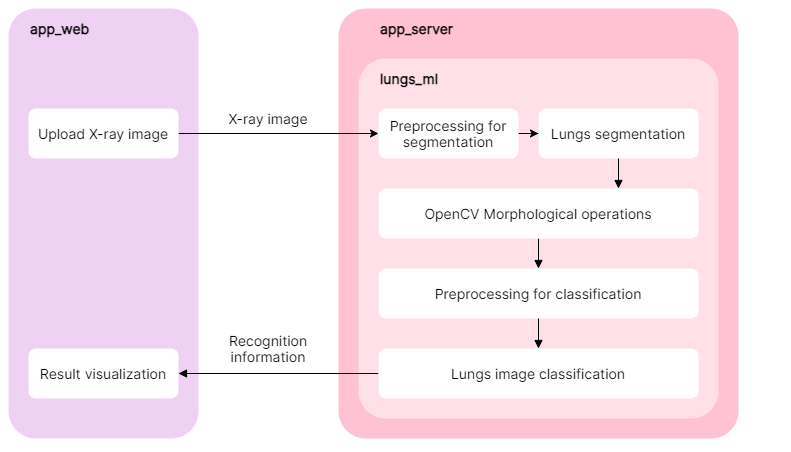

The diagram above was exported from draw.io. Its source (the exported page's mxGraphModel, read from the mxfile embedded in the PNG):
<mxGraphModel dx="1572" dy="717" grid="0" gridSize="10" guides="1" tooltips="1" connect="1" arrows="1" fold="1" page="1" pageScale="1" pageWidth="1169" pageHeight="1654" math="0" shadow="0">
  <root>
    <mxCell id="0" />
    <mxCell id="1" parent="0" />
    <mxCell id="PlWkC7qRCjwL7kmZxHY4-6" value="" style="rounded=1;whiteSpace=wrap;html=1;fontFamily=Inter;fontSize=14;strokeColor=none;arcSize=55;fontSource=https%3A%2F%2Ffonts.googleapis.com%2Fcss%3Ffamily%3DInter;absoluteArcSize=1;fillColor=#ffc1d4;" vertex="1" parent="1">
      <mxGeometry x="510" y="60" width="400" height="430" as="geometry" />
    </mxCell>
    <mxCell id="gpxA6Dl1kiuOL_GHLZDF-2" value="" style="rounded=1;whiteSpace=wrap;html=1;fontFamily=Inter;fontSize=14;strokeColor=none;arcSize=55;fontSource=https%3A%2F%2Ffonts.googleapis.com%2Fcss%3Ffamily%3DInter;absoluteArcSize=1;fillColor=#ffe0e9;" parent="1" vertex="1">
      <mxGeometry x="530" y="110" width="360" height="360" as="geometry" />
    </mxCell>
    <mxCell id="gpxA6Dl1kiuOL_GHLZDF-1" value="" style="rounded=1;whiteSpace=wrap;html=1;fontFamily=Inter;fontSize=14;strokeColor=none;fontSource=https%3A%2F%2Ffonts.googleapis.com%2Fcss%3Ffamily%3DInter;fillColor=#efd1f3;arcSize=55;absoluteArcSize=1;" parent="1" vertex="1">
      <mxGeometry x="180" y="60" width="190" height="430" as="geometry" />
    </mxCell>
    <mxCell id="PBvfP-Pr66K9yt1D-azd-27" style="edgeStyle=orthogonalEdgeStyle;rounded=0;orthogonalLoop=1;jettySize=auto;html=1;entryX=0;entryY=0.5;entryDx=0;entryDy=0;fontFamily=Inter;fontSize=14;fontSource=https%3A%2F%2Ffonts.googleapis.com%2Fcss%3Ffamily%3DInter;" parent="1" source="PBvfP-Pr66K9yt1D-azd-3" target="PBvfP-Pr66K9yt1D-azd-4" edge="1">
      <mxGeometry relative="1" as="geometry" />
    </mxCell>
    <mxCell id="PBvfP-Pr66K9yt1D-azd-3" value="Preprocessing for segmentation" style="rounded=1;whiteSpace=wrap;html=1;fontFamily=Inter;fontSize=14;fontSource=https%3A%2F%2Ffonts.googleapis.com%2Fcss%3Ffamily%3DInter;strokeColor=none;" parent="1" vertex="1">
      <mxGeometry x="550" y="160" width="140" height="50" as="geometry" />
    </mxCell>
    <mxCell id="PlWkC7qRCjwL7kmZxHY4-14" style="edgeStyle=orthogonalEdgeStyle;rounded=0;orthogonalLoop=1;jettySize=auto;html=1;exitX=0.5;exitY=1;exitDx=0;exitDy=0;entryX=0.75;entryY=0;entryDx=0;entryDy=0;endArrow=block;endFill=1;" edge="1" parent="1" source="PBvfP-Pr66K9yt1D-azd-4" target="PBvfP-Pr66K9yt1D-azd-5">
      <mxGeometry relative="1" as="geometry" />
    </mxCell>
    <mxCell id="PBvfP-Pr66K9yt1D-azd-4" value="Lungs segmentation" style="rounded=1;whiteSpace=wrap;html=1;fontFamily=Inter;fontSize=14;fontSource=https%3A%2F%2Ffonts.googleapis.com%2Fcss%3Ffamily%3DInter;strokeColor=none;" parent="1" vertex="1">
      <mxGeometry x="710" y="160" width="160" height="50" as="geometry" />
    </mxCell>
    <mxCell id="PlWkC7qRCjwL7kmZxHY4-4" style="edgeStyle=orthogonalEdgeStyle;rounded=0;orthogonalLoop=1;jettySize=auto;html=1;exitX=0.5;exitY=1;exitDx=0;exitDy=0;entryX=0.5;entryY=0;entryDx=0;entryDy=0;endArrow=block;endFill=1;" edge="1" parent="1" source="PBvfP-Pr66K9yt1D-azd-5" target="PBvfP-Pr66K9yt1D-azd-6">
      <mxGeometry relative="1" as="geometry" />
    </mxCell>
    <mxCell id="PBvfP-Pr66K9yt1D-azd-5" value="OpenCV Morphological operations" style="rounded=1;whiteSpace=wrap;html=1;fontFamily=Inter;fontSize=14;fontSource=https%3A%2F%2Ffonts.googleapis.com%2Fcss%3Ffamily%3DInter;strokeColor=none;" parent="1" vertex="1">
      <mxGeometry x="550" y="240" width="320" height="50" as="geometry" />
    </mxCell>
    <mxCell id="PlWkC7qRCjwL7kmZxHY4-5" style="edgeStyle=orthogonalEdgeStyle;rounded=0;orthogonalLoop=1;jettySize=auto;html=1;exitX=0.5;exitY=1;exitDx=0;exitDy=0;entryX=0.5;entryY=0;entryDx=0;entryDy=0;endArrow=block;endFill=1;" edge="1" parent="1" source="PBvfP-Pr66K9yt1D-azd-6" target="PBvfP-Pr66K9yt1D-azd-7">
      <mxGeometry relative="1" as="geometry" />
    </mxCell>
    <mxCell id="PBvfP-Pr66K9yt1D-azd-6" value="Preprocessing for classification" style="rounded=1;whiteSpace=wrap;html=1;fontFamily=Inter;fontSize=14;fontSource=https%3A%2F%2Ffonts.googleapis.com%2Fcss%3Ffamily%3DInter;strokeColor=none;" parent="1" vertex="1">
      <mxGeometry x="550" y="320" width="320" height="50" as="geometry" />
    </mxCell>
    <mxCell id="PlWkC7qRCjwL7kmZxHY4-2" style="edgeStyle=orthogonalEdgeStyle;rounded=0;orthogonalLoop=1;jettySize=auto;html=1;exitX=0;exitY=0.5;exitDx=0;exitDy=0;entryX=1;entryY=0.5;entryDx=0;entryDy=0;endArrow=block;endFill=1;" edge="1" parent="1" source="PBvfP-Pr66K9yt1D-azd-7" target="PBvfP-Pr66K9yt1D-azd-23">
      <mxGeometry relative="1" as="geometry" />
    </mxCell>
    <mxCell id="PBvfP-Pr66K9yt1D-azd-7" value="Lungs image classification" style="rounded=1;whiteSpace=wrap;html=1;fontFamily=Inter;fontSize=14;fontSource=https%3A%2F%2Ffonts.googleapis.com%2Fcss%3Ffamily%3DInter;strokeColor=none;" parent="1" vertex="1">
      <mxGeometry x="550" y="400" width="320" height="50" as="geometry" />
    </mxCell>
    <mxCell id="PBvfP-Pr66K9yt1D-azd-15" value="app_web" style="text;html=1;strokeColor=none;fillColor=none;align=left;verticalAlign=middle;whiteSpace=wrap;rounded=0;fontFamily=Inter;fontStyle=1;fontSize=14;fontSource=https%3A%2F%2Ffonts.googleapis.com%2Fcss%3Ffamily%3DInter;spacingLeft=0;" parent="1" vertex="1">
      <mxGeometry x="200" y="60" width="190" height="40" as="geometry" />
    </mxCell>
    <mxCell id="PBvfP-Pr66K9yt1D-azd-16" value="lungs_ml" style="text;html=1;strokeColor=none;fillColor=none;align=left;verticalAlign=middle;whiteSpace=wrap;rounded=0;fontFamily=Inter;fontStyle=1;fontSize=14;fontSource=https%3A%2F%2Ffonts.googleapis.com%2Fcss%3Ffamily%3DInter;spacingRight=10;spacingLeft=0;" parent="1" vertex="1">
      <mxGeometry x="550" y="110" width="220" height="40" as="geometry" />
    </mxCell>
    <mxCell id="PBvfP-Pr66K9yt1D-azd-20" value="X-ray image" style="text;html=1;strokeColor=none;fillColor=none;align=center;verticalAlign=middle;whiteSpace=wrap;rounded=0;fontFamily=Inter;fontSize=14;fontSource=https%3A%2F%2Ffonts.googleapis.com%2Fcss%3Ffamily%3DInter;" parent="1" vertex="1">
      <mxGeometry x="370" y="160" width="140" height="20" as="geometry" />
    </mxCell>
    <mxCell id="PBvfP-Pr66K9yt1D-azd-22" style="edgeStyle=orthogonalEdgeStyle;rounded=0;orthogonalLoop=1;jettySize=auto;html=1;exitX=1;exitY=0.5;exitDx=0;exitDy=0;entryX=0;entryY=0.5;entryDx=0;entryDy=0;fontFamily=Inter;fontSize=14;fontSource=https%3A%2F%2Ffonts.googleapis.com%2Fcss%3Ffamily%3DInter;" parent="1" source="PBvfP-Pr66K9yt1D-azd-21" target="PBvfP-Pr66K9yt1D-azd-3" edge="1">
      <mxGeometry relative="1" as="geometry" />
    </mxCell>
    <mxCell id="PBvfP-Pr66K9yt1D-azd-21" value="Upload X-ray image" style="rounded=1;whiteSpace=wrap;html=1;fontFamily=Inter;fontSize=14;fontSource=https%3A%2F%2Ffonts.googleapis.com%2Fcss%3Ffamily%3DInter;strokeColor=none;" parent="1" vertex="1">
      <mxGeometry x="200" y="160" width="150" height="50" as="geometry" />
    </mxCell>
    <mxCell id="PBvfP-Pr66K9yt1D-azd-23" value="Result visualization" style="rounded=1;whiteSpace=wrap;html=1;fontFamily=Inter;fontSize=14;fontSource=https%3A%2F%2Ffonts.googleapis.com%2Fcss%3Ffamily%3DInter;strokeColor=none;" parent="1" vertex="1">
      <mxGeometry x="200" y="400" width="150" height="50" as="geometry" />
    </mxCell>
    <mxCell id="PBvfP-Pr66K9yt1D-azd-25" value="Recognition information" style="text;html=1;strokeColor=none;fillColor=none;align=center;verticalAlign=middle;whiteSpace=wrap;rounded=0;fontFamily=Inter;fontSize=14;fontSource=https%3A%2F%2Ffonts.googleapis.com%2Fcss%3Ffamily%3DInter;" parent="1" vertex="1">
      <mxGeometry x="370" y="380" width="140" height="40" as="geometry" />
    </mxCell>
    <mxCell id="PlWkC7qRCjwL7kmZxHY4-7" value="app_server" style="text;html=1;strokeColor=none;fillColor=none;align=left;verticalAlign=middle;whiteSpace=wrap;rounded=0;fontFamily=Inter;fontStyle=1;fontSize=14;fontSource=https%3A%2F%2Ffonts.googleapis.com%2Fcss%3Ffamily%3DInter;spacingRight=10;spacingLeft=0;" vertex="1" parent="1">
      <mxGeometry x="550" y="60" width="400" height="40" as="geometry" />
    </mxCell>
  </root>
</mxGraphModel>